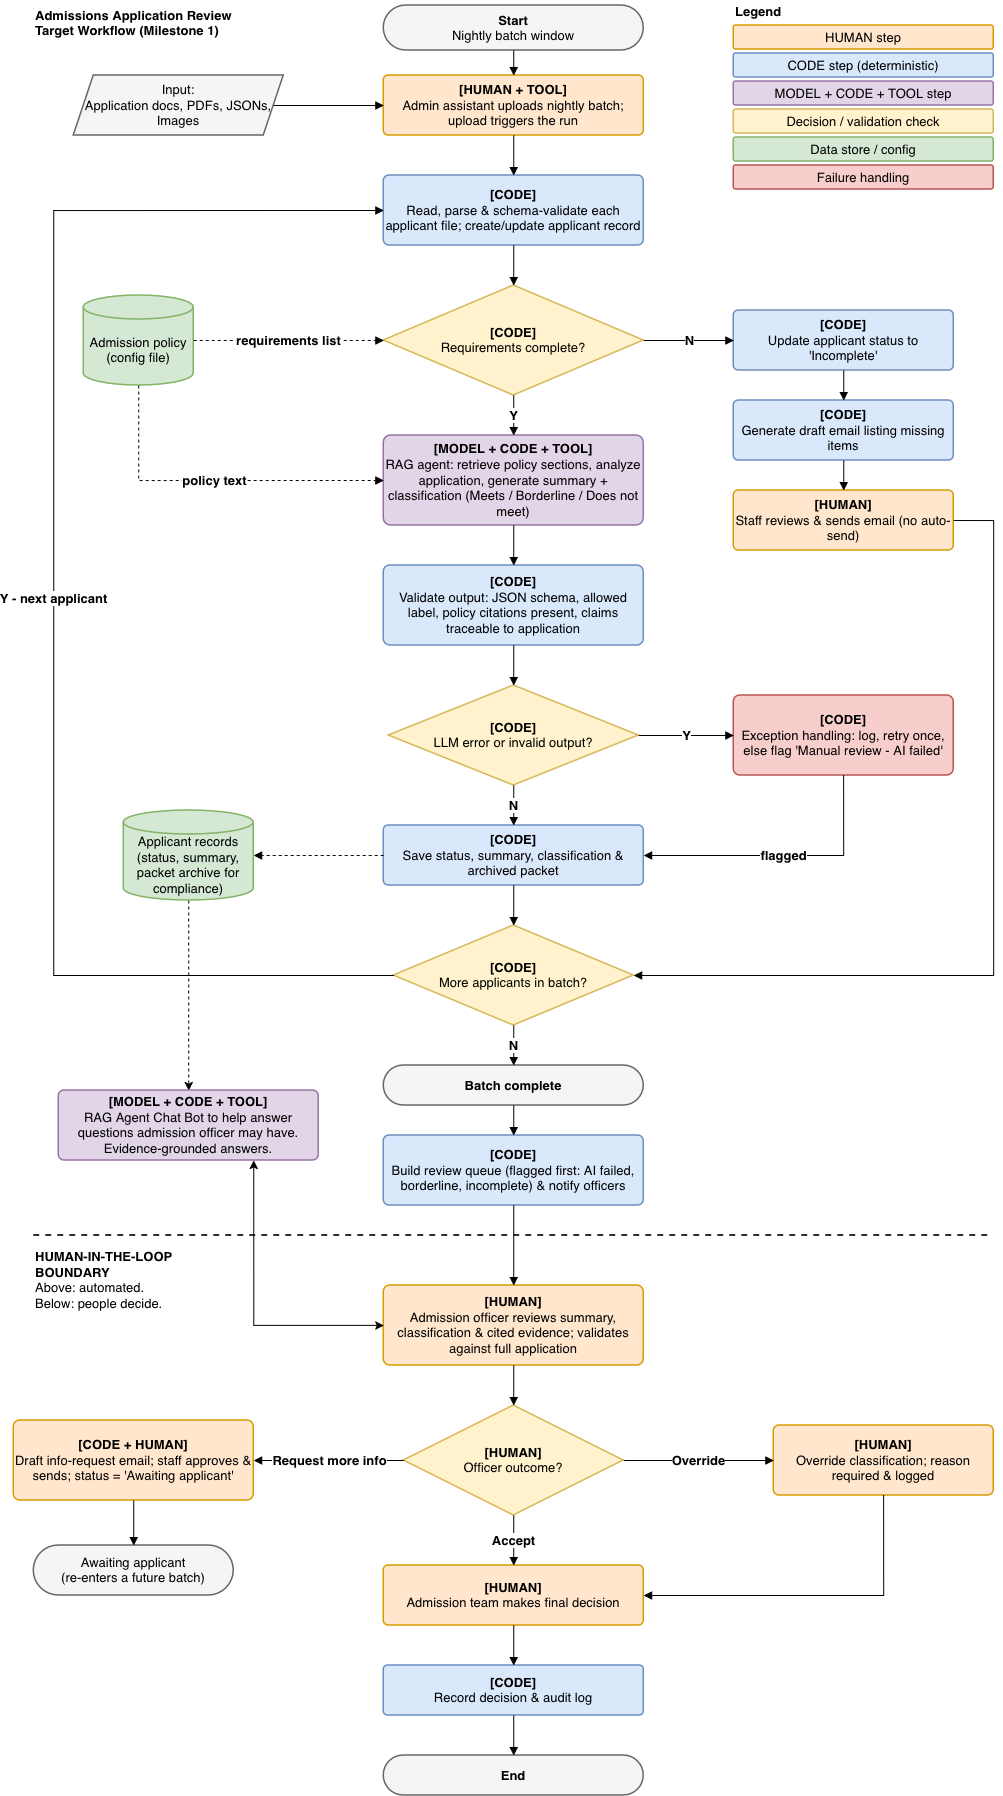

The diagram above was exported from draw.io. Its source (the exported page's mxGraphModel, read from the mxfile embedded in the PNG):
<mxGraphModel dx="1877" dy="889" grid="1" gridSize="10" guides="1" tooltips="1" connect="1" arrows="1" fold="1" page="1" pageScale="1" pageWidth="850" pageHeight="1100" math="0" shadow="0">
  <root>
    <mxCell id="0" />
    <mxCell id="1" parent="0" />
    <mxCell id="title" parent="1" style="text;html=1;whiteSpace=wrap;verticalAlign=middle;align=left;fontSize=13;" value="&lt;b&gt;Admissions Application Review&lt;br&gt;Target Workflow (Milestone 1)&lt;/b&gt;" vertex="1">
      <mxGeometry height="45" width="330" x="-490" y="80" as="geometry" />
    </mxCell>
    <mxCell id="lg_t" parent="1" style="text;html=1;whiteSpace=wrap;verticalAlign=middle;align=left;fontSize=13;" value="&lt;b&gt;Legend&lt;/b&gt;" vertex="1">
      <mxGeometry height="22" width="260" x="210" y="80" as="geometry" />
    </mxCell>
    <mxCell id="lg0" parent="1" style="whiteSpace=wrap;html=1;fontSize=13;strokeWidth=1.5;rounded=1;arcSize=8;fillColor=#ffe6cc;strokeColor=#d79b00;" value="HUMAN step" vertex="1">
      <mxGeometry height="24" width="260" x="210" y="105" as="geometry" />
    </mxCell>
    <mxCell id="lg1" parent="1" style="whiteSpace=wrap;html=1;fontSize=13;strokeWidth=1.5;rounded=1;arcSize=8;fillColor=#dae8fc;strokeColor=#6c8ebf;" value="CODE step (deterministic)" vertex="1">
      <mxGeometry height="24" width="260" x="210" y="133" as="geometry" />
    </mxCell>
    <mxCell id="lg2" parent="1" style="whiteSpace=wrap;html=1;fontSize=13;strokeWidth=1.5;rounded=1;arcSize=8;fillColor=#e1d5e7;strokeColor=#9673a6;" value="MODEL + CODE + TOOL step" vertex="1">
      <mxGeometry height="24" width="260" x="210" y="161" as="geometry" />
    </mxCell>
    <mxCell id="lg3" parent="1" style="whiteSpace=wrap;html=1;fontSize=13;strokeWidth=1.5;rounded=1;arcSize=8;fillColor=#fff2cc;strokeColor=#d6b656;" value="Decision / validation check" vertex="1">
      <mxGeometry height="24" width="260" x="210" y="189" as="geometry" />
    </mxCell>
    <mxCell id="lg4" parent="1" style="whiteSpace=wrap;html=1;fontSize=13;strokeWidth=1.5;rounded=1;arcSize=8;fillColor=#d5e8d4;strokeColor=#82b366;" value="Data store / config" vertex="1">
      <mxGeometry height="24" width="260" x="210" y="217" as="geometry" />
    </mxCell>
    <mxCell id="lg5" parent="1" style="whiteSpace=wrap;html=1;fontSize=13;strokeWidth=1.5;rounded=1;arcSize=8;fillColor=#f8cecc;strokeColor=#b85450;" value="Failure handling" vertex="1">
      <mxGeometry height="24" width="260" x="210" y="245" as="geometry" />
    </mxCell>
    <mxCell id="start" parent="1" style="whiteSpace=wrap;html=1;fontSize=13;strokeWidth=1.5;rounded=1;arcSize=50;fillColor=#f5f5f5;strokeColor=#666666;" value="&lt;b&gt;Start&lt;/b&gt;&lt;br&gt;Nightly batch window" vertex="1">
      <mxGeometry height="45" width="260" x="-140" y="85" as="geometry" />
    </mxCell>
    <mxCell id="input" parent="1" style="whiteSpace=wrap;html=1;fontSize=13;strokeWidth=1.5;shape=parallelogram;perimeter=parallelogramPerimeter;fixedSize=1;fillColor=#f5f5f5;strokeColor=#666666;" value="Input:&lt;br&gt;Application docs, PDFs, JSONs, Images" vertex="1">
      <mxGeometry height="60" width="210" x="-450" y="155" as="geometry" />
    </mxCell>
    <mxCell id="upload" parent="1" style="whiteSpace=wrap;html=1;fontSize=13;strokeWidth=1.5;rounded=1;arcSize=8;fillColor=#ffe6cc;strokeColor=#d79b00;" value="&lt;b&gt;[HUMAN + TOOL]&lt;/b&gt;&lt;br&gt;Admin assistant uploads nightly batch; upload triggers the run" vertex="1">
      <mxGeometry height="60" width="260" x="-140" y="155" as="geometry" />
    </mxCell>
    <mxCell id="read" parent="1" style="whiteSpace=wrap;html=1;fontSize=13;strokeWidth=1.5;rounded=1;arcSize=8;fillColor=#dae8fc;strokeColor=#6c8ebf;" value="&lt;b&gt;[CODE]&lt;/b&gt;&lt;br&gt;Read, parse &amp;amp; schema-validate each applicant file; create/update applicant record" vertex="1">
      <mxGeometry height="70" width="260" x="-140" y="255" as="geometry" />
    </mxCell>
    <mxCell id="d1" parent="1" style="whiteSpace=wrap;html=1;fontSize=13;strokeWidth=1.5;rhombus;fillColor=#fff2cc;strokeColor=#d6b656;" value="&lt;b&gt;[CODE]&lt;/b&gt;&lt;br&gt;Requirements complete?" vertex="1">
      <mxGeometry height="110" width="260" x="-140" y="365" as="geometry" />
    </mxCell>
    <mxCell id="policy" parent="1" style="whiteSpace=wrap;html=1;fontSize=13;strokeWidth=1.5;shape=cylinder3;boundedLbl=1;backgroundOutline=1;size=12;fillColor=#d5e8d4;strokeColor=#82b366;" value="Admission policy&lt;br&gt;(config file)" vertex="1">
      <mxGeometry height="90" width="110" x="-440" y="375" as="geometry" />
    </mxCell>
    <mxCell id="status" parent="1" style="whiteSpace=wrap;html=1;fontSize=13;strokeWidth=1.5;rounded=1;arcSize=8;fillColor=#dae8fc;strokeColor=#6c8ebf;" value="&lt;b&gt;[CODE]&lt;/b&gt;&lt;br&gt;Update applicant status to 'Incomplete'" vertex="1">
      <mxGeometry height="60" width="220" x="210" y="390" as="geometry" />
    </mxCell>
    <mxCell id="email" parent="1" style="whiteSpace=wrap;html=1;fontSize=13;strokeWidth=1.5;rounded=1;arcSize=8;fillColor=#dae8fc;strokeColor=#6c8ebf;" value="&lt;b&gt;[CODE]&lt;/b&gt;&lt;br&gt;Generate draft email listing missing items" vertex="1">
      <mxGeometry height="60" width="220" x="210" y="480" as="geometry" />
    </mxCell>
    <mxCell id="approve" parent="1" style="whiteSpace=wrap;html=1;fontSize=13;strokeWidth=1.5;rounded=1;arcSize=8;fillColor=#ffe6cc;strokeColor=#d79b00;" value="&lt;b&gt;[HUMAN]&lt;/b&gt;&lt;br&gt;Staff reviews &amp;amp; sends email (no auto-send)" vertex="1">
      <mxGeometry height="60" width="220" x="210" y="570" as="geometry" />
    </mxCell>
    <mxCell id="rag" parent="1" style="whiteSpace=wrap;html=1;fontSize=13;strokeWidth=1.5;rounded=1;arcSize=8;fillColor=#e1d5e7;strokeColor=#9673a6;" value="&lt;b&gt;[MODEL + CODE + TOOL]&lt;/b&gt;&lt;br&gt;RAG agent: retrieve policy sections, analyze application, generate summary + classification (Meets / Borderline / Does not meet)" vertex="1">
      <mxGeometry height="90" width="260" x="-140" y="515" as="geometry" />
    </mxCell>
    <mxCell id="validate" parent="1" style="whiteSpace=wrap;html=1;fontSize=13;strokeWidth=1.5;rounded=1;arcSize=8;fillColor=#dae8fc;strokeColor=#6c8ebf;" value="&lt;b&gt;[CODE]&lt;/b&gt;&lt;br&gt;Validate output: JSON schema, allowed label, policy citations present, claims traceable to application" vertex="1">
      <mxGeometry height="80" width="260" x="-140" y="645" as="geometry" />
    </mxCell>
    <mxCell id="d2" parent="1" style="whiteSpace=wrap;html=1;fontSize=13;strokeWidth=1.5;rhombus;fillColor=#fff2cc;strokeColor=#d6b656;" value="&lt;b&gt;[CODE]&lt;/b&gt;&lt;br&gt;LLM error or invalid output?" vertex="1">
      <mxGeometry height="100" width="250" x="-135" y="765" as="geometry" />
    </mxCell>
    <mxCell id="exc" parent="1" style="whiteSpace=wrap;html=1;fontSize=13;strokeWidth=1.5;rounded=1;arcSize=8;fillColor=#f8cecc;strokeColor=#b85450;" value="&lt;b&gt;[CODE]&lt;/b&gt;&lt;br&gt;Exception handling: log, retry once, else flag 'Manual review - AI failed'" vertex="1">
      <mxGeometry height="80" width="220" x="210" y="775" as="geometry" />
    </mxCell>
    <mxCell id="save" parent="1" style="whiteSpace=wrap;html=1;fontSize=13;strokeWidth=1.5;rounded=1;arcSize=8;fillColor=#dae8fc;strokeColor=#6c8ebf;" value="&lt;b&gt;[CODE]&lt;/b&gt;&lt;br&gt;Save status, summary, classification &amp;amp; archived packet" vertex="1">
      <mxGeometry height="60" width="260" x="-140" y="905" as="geometry" />
    </mxCell>
    <mxCell id="xN7wV0Ivi8YF9AnLJe9n-4" edge="1" parent="1" source="db" style="edgeStyle=orthogonalEdgeStyle;rounded=0;orthogonalLoop=1;jettySize=auto;html=1;exitX=0.5;exitY=1;exitDx=0;exitDy=0;exitPerimeter=0;dashed=1;fontSize=13;" target="xN7wV0Ivi8YF9AnLJe9n-1">
      <mxGeometry relative="1" as="geometry" />
    </mxCell>
    <mxCell id="db" parent="1" style="whiteSpace=wrap;html=1;fontSize=13;strokeWidth=1.5;shape=cylinder3;boundedLbl=1;backgroundOutline=1;size=12;fillColor=#d5e8d4;strokeColor=#82b366;" value="Applicant records&lt;br&gt;(status, summary, packet archive for compliance)" vertex="1">
      <mxGeometry height="90" width="130" x="-400" y="890" as="geometry" />
    </mxCell>
    <mxCell id="d3" parent="1" style="whiteSpace=wrap;html=1;fontSize=13;strokeWidth=1.5;rhombus;fillColor=#fff2cc;strokeColor=#d6b656;" value="&lt;b&gt;[CODE]&lt;/b&gt;&lt;br&gt;More applicants in batch?" vertex="1">
      <mxGeometry height="100" width="240" x="-130" y="1005" as="geometry" />
    </mxCell>
    <mxCell id="batch" parent="1" style="whiteSpace=wrap;html=1;fontSize=13;strokeWidth=1.5;rounded=1;arcSize=50;fillColor=#f5f5f5;strokeColor=#666666;" value="&lt;b&gt;Batch complete&lt;/b&gt;" vertex="1">
      <mxGeometry height="40" width="260" x="-140" y="1145" as="geometry" />
    </mxCell>
    <mxCell id="queue" parent="1" style="whiteSpace=wrap;html=1;fontSize=13;strokeWidth=1.5;rounded=1;arcSize=8;fillColor=#dae8fc;strokeColor=#6c8ebf;" value="&lt;b&gt;[CODE]&lt;/b&gt;&lt;br&gt;Build review queue (flagged first: AI failed, borderline, incomplete) &amp;amp; notify officers" vertex="1">
      <mxGeometry height="70" width="260" x="-140" y="1215" as="geometry" />
    </mxCell>
    <mxCell id="hitl" parent="1" style="line;strokeWidth=2;dashed=1;html=1;strokeColor=#333333;fontSize=13;" value="" vertex="1">
      <mxGeometry height="10" width="960" x="-490" y="1310" as="geometry" />
    </mxCell>
    <mxCell id="hitl_l" parent="1" style="text;html=1;whiteSpace=wrap;verticalAlign=middle;align=left;fontSize=13;" value="&lt;b&gt;HUMAN-IN-THE-LOOP BOUNDARY&lt;/b&gt;&lt;br&gt;&lt;div&gt;Above: automated.&amp;nbsp;&lt;/div&gt;&lt;div&gt;Below: people decide.&lt;/div&gt;" vertex="1">
      <mxGeometry height="40" width="210" x="-490" y="1340" as="geometry" />
    </mxCell>
    <mxCell id="officer" parent="1" style="whiteSpace=wrap;html=1;fontSize=13;strokeWidth=1.5;rounded=1;arcSize=8;fillColor=#ffe6cc;strokeColor=#d79b00;" value="&lt;b&gt;[HUMAN]&lt;/b&gt;&lt;br&gt;Admission officer reviews summary, classification &amp;amp; cited evidence; validates against full application" vertex="1">
      <mxGeometry height="80" width="260" x="-140" y="1365" as="geometry" />
    </mxCell>
    <mxCell id="d4" parent="1" style="whiteSpace=wrap;html=1;fontSize=13;strokeWidth=1.5;rhombus;fillColor=#fff2cc;strokeColor=#d6b656;" value="&lt;b&gt;[HUMAN]&lt;/b&gt;&lt;br&gt;Officer outcome?" vertex="1">
      <mxGeometry height="110" width="220" x="-120" y="1485" as="geometry" />
    </mxCell>
    <mxCell id="info" parent="1" style="whiteSpace=wrap;html=1;fontSize=13;strokeWidth=1.5;rounded=1;arcSize=8;fillColor=#ffe6cc;strokeColor=#d79b00;" value="&lt;b&gt;[CODE + HUMAN]&lt;/b&gt;&lt;br&gt;Draft info-request email; staff approves &amp;amp; sends; status = 'Awaiting applicant'" vertex="1">
      <mxGeometry height="80" width="240" x="-510" y="1500" as="geometry" />
    </mxCell>
    <mxCell id="await" parent="1" style="whiteSpace=wrap;html=1;fontSize=13;strokeWidth=1.5;rounded=1;arcSize=50;fillColor=#f5f5f5;strokeColor=#666666;" value="Awaiting applicant&lt;br&gt;(re-enters a future batch)" vertex="1">
      <mxGeometry height="50" width="200" x="-490" y="1625" as="geometry" />
    </mxCell>
    <mxCell id="override" parent="1" style="whiteSpace=wrap;html=1;fontSize=13;strokeWidth=1.5;rounded=1;arcSize=8;fillColor=#ffe6cc;strokeColor=#d79b00;" value="&lt;b&gt;[HUMAN]&lt;/b&gt;&lt;br&gt;Override classification; reason required &amp;amp; logged" vertex="1">
      <mxGeometry height="70" width="220" x="250" y="1505" as="geometry" />
    </mxCell>
    <mxCell id="final" parent="1" style="whiteSpace=wrap;html=1;fontSize=13;strokeWidth=1.5;rounded=1;arcSize=8;fillColor=#ffe6cc;strokeColor=#d79b00;" value="&lt;b&gt;[HUMAN]&lt;/b&gt;&lt;br&gt;Admission team makes final decision" vertex="1">
      <mxGeometry height="60" width="260" x="-140" y="1645" as="geometry" />
    </mxCell>
    <mxCell id="record" parent="1" style="whiteSpace=wrap;html=1;fontSize=13;strokeWidth=1.5;rounded=1;arcSize=8;fillColor=#dae8fc;strokeColor=#6c8ebf;" value="&lt;b&gt;[CODE]&lt;/b&gt;&lt;br&gt;Record decision &amp;amp; audit log" vertex="1">
      <mxGeometry height="50" width="260" x="-140" y="1745" as="geometry" />
    </mxCell>
    <mxCell id="end" parent="1" style="whiteSpace=wrap;html=1;fontSize=13;strokeWidth=1.5;rounded=1;arcSize=50;fillColor=#f5f5f5;strokeColor=#666666;" value="&lt;b&gt;End&lt;/b&gt;" vertex="1">
      <mxGeometry height="40" width="260" x="-140" y="1835" as="geometry" />
    </mxCell>
    <mxCell id="e1" edge="1" parent="1" source="start" style="edgeStyle=orthogonalEdgeStyle;rounded=0;html=1;endArrow=block;endFill=1;labelBackgroundColor=#ffffff;fontSize=13;fontStyle=1;" target="upload" value="">
      <mxGeometry relative="1" as="geometry" />
    </mxCell>
    <mxCell id="e2" edge="1" parent="1" source="input" style="edgeStyle=orthogonalEdgeStyle;rounded=0;html=1;endArrow=block;endFill=1;labelBackgroundColor=#ffffff;fontSize=13;fontStyle=1;" target="upload" value="">
      <mxGeometry relative="1" as="geometry" />
    </mxCell>
    <mxCell id="e3" edge="1" parent="1" source="upload" style="edgeStyle=orthogonalEdgeStyle;rounded=0;html=1;endArrow=block;endFill=1;labelBackgroundColor=#ffffff;fontSize=13;fontStyle=1;" target="read" value="">
      <mxGeometry relative="1" as="geometry" />
    </mxCell>
    <mxCell id="e4" edge="1" parent="1" source="read" style="edgeStyle=orthogonalEdgeStyle;rounded=0;html=1;endArrow=block;endFill=1;labelBackgroundColor=#ffffff;fontSize=13;fontStyle=1;" target="d1" value="">
      <mxGeometry relative="1" as="geometry" />
    </mxCell>
    <mxCell id="e5" edge="1" parent="1" source="d1" style="edgeStyle=orthogonalEdgeStyle;rounded=0;html=1;endArrow=block;endFill=1;labelBackgroundColor=#ffffff;fontSize=13;fontStyle=1;exitX=1;exitY=0.5;exitDx=0;exitDy=0;entryX=0;entryY=0.5;entryDx=0;entryDy=0;" target="status" value="N">
      <mxGeometry relative="1" as="geometry" />
    </mxCell>
    <mxCell id="e6" edge="1" parent="1" source="status" style="edgeStyle=orthogonalEdgeStyle;rounded=0;html=1;endArrow=block;endFill=1;labelBackgroundColor=#ffffff;fontSize=13;fontStyle=1;" target="email" value="">
      <mxGeometry relative="1" as="geometry" />
    </mxCell>
    <mxCell id="e7" edge="1" parent="1" source="email" style="edgeStyle=orthogonalEdgeStyle;rounded=0;html=1;endArrow=block;endFill=1;labelBackgroundColor=#ffffff;fontSize=13;fontStyle=1;" target="approve" value="">
      <mxGeometry relative="1" as="geometry" />
    </mxCell>
    <mxCell id="e8" edge="1" parent="1" source="d1" style="edgeStyle=orthogonalEdgeStyle;rounded=0;html=1;endArrow=block;endFill=1;labelBackgroundColor=#ffffff;fontSize=13;fontStyle=1;" target="rag" value="Y">
      <mxGeometry relative="1" as="geometry" />
    </mxCell>
    <mxCell id="p1" edge="1" parent="1" source="policy" style="edgeStyle=orthogonalEdgeStyle;rounded=0;html=1;endArrow=block;endFill=1;labelBackgroundColor=#ffffff;fontSize=13;fontStyle=1;dashed=1;exitX=1;exitY=0.5;exitDx=0;exitDy=0;entryX=0;entryY=0.5;entryDx=0;entryDy=0;" target="d1" value="requirements list">
      <mxGeometry relative="1" as="geometry" />
    </mxCell>
    <mxCell id="p2" edge="1" parent="1" source="policy" style="edgeStyle=orthogonalEdgeStyle;rounded=0;html=1;endArrow=block;endFill=1;labelBackgroundColor=#ffffff;fontSize=13;fontStyle=1;dashed=1;exitX=0.5;exitY=1;exitDx=0;exitDy=0;entryX=0;entryY=0.5;entryDx=0;entryDy=0;" target="rag" value="policy text">
      <mxGeometry relative="1" as="geometry" />
    </mxCell>
    <mxCell id="e9" edge="1" parent="1" source="rag" style="edgeStyle=orthogonalEdgeStyle;rounded=0;html=1;endArrow=block;endFill=1;labelBackgroundColor=#ffffff;fontSize=13;fontStyle=1;" target="validate" value="">
      <mxGeometry relative="1" as="geometry" />
    </mxCell>
    <mxCell id="e10" edge="1" parent="1" source="validate" style="edgeStyle=orthogonalEdgeStyle;rounded=0;html=1;endArrow=block;endFill=1;labelBackgroundColor=#ffffff;fontSize=13;fontStyle=1;" target="d2" value="">
      <mxGeometry relative="1" as="geometry" />
    </mxCell>
    <mxCell id="e11" edge="1" parent="1" source="d2" style="edgeStyle=orthogonalEdgeStyle;rounded=0;html=1;endArrow=block;endFill=1;labelBackgroundColor=#ffffff;fontSize=13;fontStyle=1;exitX=1;exitY=0.5;exitDx=0;exitDy=0;entryX=0;entryY=0.5;entryDx=0;entryDy=0;" target="exc" value="Y">
      <mxGeometry relative="1" as="geometry" />
    </mxCell>
    <mxCell id="e12" edge="1" parent="1" source="d2" style="edgeStyle=orthogonalEdgeStyle;rounded=0;html=1;endArrow=block;endFill=1;labelBackgroundColor=#ffffff;fontSize=13;fontStyle=1;" target="save" value="N">
      <mxGeometry relative="1" as="geometry" />
    </mxCell>
    <mxCell id="e13" edge="1" parent="1" source="exc" style="edgeStyle=orthogonalEdgeStyle;rounded=0;html=1;endArrow=block;endFill=1;labelBackgroundColor=#ffffff;fontSize=13;fontStyle=1;exitX=0.5;exitY=1;exitDx=0;exitDy=0;entryX=1;entryY=0.5;entryDx=0;entryDy=0;" target="save" value="flagged">
      <mxGeometry relative="1" as="geometry" />
    </mxCell>
    <mxCell id="e14" edge="1" parent="1" source="save" style="edgeStyle=orthogonalEdgeStyle;rounded=0;html=1;endArrow=block;endFill=1;labelBackgroundColor=#ffffff;fontSize=13;fontStyle=1;dashed=1;exitX=0;exitY=0.5;exitDx=0;exitDy=0;entryX=1;entryY=0.5;entryDx=0;entryDy=0;" target="db" value="">
      <mxGeometry relative="1" as="geometry" />
    </mxCell>
    <mxCell id="e15" edge="1" parent="1" source="save" style="edgeStyle=orthogonalEdgeStyle;rounded=0;html=1;endArrow=block;endFill=1;labelBackgroundColor=#ffffff;fontSize=13;fontStyle=1;" target="d3" value="">
      <mxGeometry relative="1" as="geometry" />
    </mxCell>
    <mxCell id="e16" edge="1" parent="1" source="approve" style="edgeStyle=orthogonalEdgeStyle;rounded=0;html=1;endArrow=block;endFill=1;labelBackgroundColor=#ffffff;fontSize=13;fontStyle=1;exitX=1;exitY=0.5;exitDx=0;exitDy=0;entryX=1;entryY=0.5;entryDx=0;entryDy=0;" target="d3" value="">
      <mxGeometry relative="1" as="geometry">
        <Array as="points">
          <mxPoint x="470" y="600" />
          <mxPoint x="470" y="1055" />
        </Array>
      </mxGeometry>
    </mxCell>
    <mxCell id="e17" edge="1" parent="1" source="d3" style="edgeStyle=orthogonalEdgeStyle;rounded=0;html=1;endArrow=block;endFill=1;labelBackgroundColor=#ffffff;fontSize=13;fontStyle=1;exitX=0;exitY=0.5;exitDx=0;exitDy=0;entryX=0;entryY=0.5;entryDx=0;entryDy=0;" target="read" value="Y - next applicant">
      <mxGeometry relative="1" as="geometry">
        <Array as="points">
          <mxPoint x="-469.93" y="1055" />
          <mxPoint x="-469.93" y="290.07" />
        </Array>
        <mxPoint x="-120" y="1055" as="sourcePoint" />
        <mxPoint x="-120" y="290" as="targetPoint" />
      </mxGeometry>
    </mxCell>
    <mxCell id="e18" edge="1" parent="1" source="d3" style="edgeStyle=orthogonalEdgeStyle;rounded=0;html=1;endArrow=block;endFill=1;labelBackgroundColor=#ffffff;fontSize=13;fontStyle=1;" target="batch" value="N">
      <mxGeometry relative="1" as="geometry" />
    </mxCell>
    <mxCell id="e19" edge="1" parent="1" source="batch" style="edgeStyle=orthogonalEdgeStyle;rounded=0;html=1;endArrow=block;endFill=1;labelBackgroundColor=#ffffff;fontSize=13;fontStyle=1;" target="queue" value="">
      <mxGeometry relative="1" as="geometry" />
    </mxCell>
    <mxCell id="e20" edge="1" parent="1" source="queue" style="edgeStyle=orthogonalEdgeStyle;rounded=0;html=1;endArrow=block;endFill=1;labelBackgroundColor=#ffffff;fontSize=13;fontStyle=1;" target="officer" value="">
      <mxGeometry relative="1" as="geometry" />
    </mxCell>
    <mxCell id="e21" edge="1" parent="1" source="officer" style="edgeStyle=orthogonalEdgeStyle;rounded=0;html=1;endArrow=block;endFill=1;labelBackgroundColor=#ffffff;fontSize=13;fontStyle=1;" target="d4" value="">
      <mxGeometry relative="1" as="geometry" />
    </mxCell>
    <mxCell id="e22" edge="1" parent="1" source="d4" style="edgeStyle=orthogonalEdgeStyle;rounded=0;html=1;endArrow=block;endFill=1;labelBackgroundColor=#ffffff;fontSize=13;fontStyle=1;exitX=0;exitY=0.5;exitDx=0;exitDy=0;entryX=1;entryY=0.5;entryDx=0;entryDy=0;" target="info" value="Request more info">
      <mxGeometry relative="1" as="geometry" />
    </mxCell>
    <mxCell id="e23" edge="1" parent="1" source="info" style="edgeStyle=orthogonalEdgeStyle;rounded=0;html=1;endArrow=block;endFill=1;labelBackgroundColor=#ffffff;fontSize=13;fontStyle=1;" target="await" value="">
      <mxGeometry relative="1" as="geometry" />
    </mxCell>
    <mxCell id="e24" edge="1" parent="1" source="d4" style="edgeStyle=orthogonalEdgeStyle;rounded=0;html=1;endArrow=block;endFill=1;labelBackgroundColor=#ffffff;fontSize=13;fontStyle=1;exitX=1;exitY=0.5;exitDx=0;exitDy=0;entryX=0;entryY=0.5;entryDx=0;entryDy=0;" target="override" value="Override">
      <mxGeometry relative="1" as="geometry" />
    </mxCell>
    <mxCell id="e25" edge="1" parent="1" source="d4" style="edgeStyle=orthogonalEdgeStyle;rounded=0;html=1;endArrow=block;endFill=1;labelBackgroundColor=#ffffff;fontSize=13;fontStyle=1;" target="final" value="Accept">
      <mxGeometry relative="1" as="geometry" />
    </mxCell>
    <mxCell id="e26" edge="1" parent="1" source="override" style="edgeStyle=orthogonalEdgeStyle;rounded=0;html=1;endArrow=block;endFill=1;labelBackgroundColor=#ffffff;fontSize=13;fontStyle=1;exitX=0.5;exitY=1;exitDx=0;exitDy=0;entryX=1;entryY=0.5;entryDx=0;entryDy=0;" target="final" value="">
      <mxGeometry relative="1" as="geometry" />
    </mxCell>
    <mxCell id="e27" edge="1" parent="1" source="final" style="edgeStyle=orthogonalEdgeStyle;rounded=0;html=1;endArrow=block;endFill=1;labelBackgroundColor=#ffffff;fontSize=13;fontStyle=1;" target="record" value="">
      <mxGeometry relative="1" as="geometry" />
    </mxCell>
    <mxCell id="e28" edge="1" parent="1" source="record" style="edgeStyle=orthogonalEdgeStyle;rounded=0;html=1;endArrow=block;endFill=1;labelBackgroundColor=#ffffff;fontSize=13;fontStyle=1;" target="end" value="">
      <mxGeometry relative="1" as="geometry" />
    </mxCell>
    <mxCell id="xN7wV0Ivi8YF9AnLJe9n-6" edge="1" parent="1" source="xN7wV0Ivi8YF9AnLJe9n-1" style="edgeStyle=orthogonalEdgeStyle;rounded=0;orthogonalLoop=1;jettySize=auto;html=1;exitX=0.75;exitY=1;exitDx=0;exitDy=0;entryX=0;entryY=0.5;entryDx=0;entryDy=0;startArrow=classic;startFill=1;fontSize=13;" target="officer">
      <mxGeometry relative="1" as="geometry" />
    </mxCell>
    <mxCell id="xN7wV0Ivi8YF9AnLJe9n-1" parent="1" style="whiteSpace=wrap;html=1;fontSize=13;strokeWidth=1.5;rounded=1;arcSize=8;fillColor=#e1d5e7;strokeColor=#9673a6;" value="&lt;b&gt;[MODEL + CODE + TOOL]&lt;/b&gt;&lt;br&gt;RAG Agent Chat Bot to help answer questions admission officer may have. Evidence-grounded answers." vertex="1">
      <mxGeometry height="70" width="260" x="-465" y="1170" as="geometry" />
    </mxCell>
  </root>
</mxGraphModel>